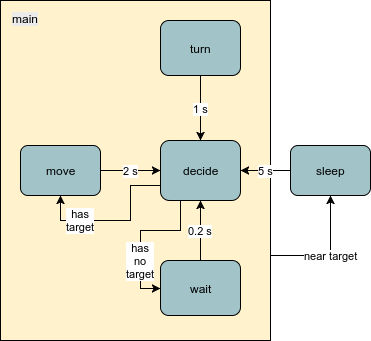

The diagram above was exported from draw.io. Its source (the exported page's mxGraphModel, read from the mxfile embedded in the PNG):
<mxGraphModel dx="1624" dy="809" grid="1" gridSize="10" guides="1" tooltips="1" connect="1" arrows="1" fold="1" page="1" pageScale="1" pageWidth="850" pageHeight="1100" background="#ffffff" math="0" shadow="0">
  <root>
    <mxCell id="0" />
    <mxCell id="1" parent="0" />
    <mxCell id="379c35eb0c1f094d-17" value="near target" style="edgeStyle=orthogonalEdgeStyle;rounded=0;html=1;exitX=1;exitY=0.75;entryX=0.5;entryY=1;jettySize=auto;orthogonalLoop=1;" edge="1" parent="1" source="379c35eb0c1f094d-7" target="379c35eb0c1f094d-6">
      <mxGeometry relative="1" as="geometry" />
    </mxCell>
    <mxCell id="379c35eb0c1f094d-7" value="" style="fillColor=#FFF2CC;html=1;" vertex="1" parent="1">
      <mxGeometry x="210" y="70" width="270" height="340" as="geometry" />
    </mxCell>
    <mxCell id="379c35eb0c1f094d-14" value="has&lt;div&gt;no&lt;/div&gt;&lt;div&gt;target&lt;/div&gt;" style="edgeStyle=orthogonalEdgeStyle;rounded=0;html=1;exitX=0.25;exitY=1;entryX=0;entryY=0.5;jettySize=auto;orthogonalLoop=1;" edge="1" parent="1" source="379c35eb0c1f094d-2" target="379c35eb0c1f094d-3">
      <mxGeometry x="0.3514" relative="1" as="geometry">
        <mxPoint as="offset" />
      </mxGeometry>
    </mxCell>
    <mxCell id="379c35eb0c1f094d-15" value="has&lt;div&gt;target&lt;/div&gt;" style="edgeStyle=orthogonalEdgeStyle;rounded=0;html=1;exitX=0;exitY=0.75;entryX=0.5;entryY=1;jettySize=auto;orthogonalLoop=1;" edge="1" parent="1" source="379c35eb0c1f094d-2" target="379c35eb0c1f094d-5">
      <mxGeometry x="0.4375" relative="1" as="geometry">
        <mxPoint as="offset" />
      </mxGeometry>
    </mxCell>
    <mxCell id="379c35eb0c1f094d-2" value="decide" style="rounded=1;fillColor=#A2C4C9;html=1;" vertex="1" parent="1">
      <mxGeometry x="370" y="210" width="80" height="60" as="geometry" />
    </mxCell>
    <mxCell id="379c35eb0c1f094d-8" value="0.2 s" style="edgeStyle=orthogonalEdgeStyle;rounded=0;html=1;jettySize=auto;orthogonalLoop=1;" edge="1" parent="1" source="379c35eb0c1f094d-3" target="379c35eb0c1f094d-2">
      <mxGeometry relative="1" as="geometry" />
    </mxCell>
    <mxCell id="379c35eb0c1f094d-3" value="wait" style="rounded=1;fillColor=#A2C4C9;html=1;" vertex="1" parent="1">
      <mxGeometry x="370" y="330" width="80" height="55" as="geometry" />
    </mxCell>
    <mxCell id="379c35eb0c1f094d-11" value="1 s" style="edgeStyle=orthogonalEdgeStyle;rounded=0;html=1;jettySize=auto;orthogonalLoop=1;" edge="1" parent="1" source="379c35eb0c1f094d-4" target="379c35eb0c1f094d-2">
      <mxGeometry relative="1" as="geometry" />
    </mxCell>
    <mxCell id="379c35eb0c1f094d-4" value="turn" style="rounded=1;fillColor=#A2C4C9;html=1;" vertex="1" parent="1">
      <mxGeometry x="370" y="90" width="80" height="55" as="geometry" />
    </mxCell>
    <mxCell id="379c35eb0c1f094d-9" value="2 s" style="edgeStyle=orthogonalEdgeStyle;rounded=0;html=1;jettySize=auto;orthogonalLoop=1;" edge="1" parent="1" source="379c35eb0c1f094d-5" target="379c35eb0c1f094d-2">
      <mxGeometry relative="1" as="geometry" />
    </mxCell>
    <mxCell id="379c35eb0c1f094d-5" value="move" style="rounded=1;fillColor=#A2C4C9;html=1;" vertex="1" parent="1">
      <mxGeometry x="230" y="215" width="80" height="50" as="geometry" />
    </mxCell>
    <mxCell id="379c35eb0c1f094d-10" value="5 s" style="edgeStyle=orthogonalEdgeStyle;rounded=0;html=1;jettySize=auto;orthogonalLoop=1;" edge="1" parent="1" source="379c35eb0c1f094d-6" target="379c35eb0c1f094d-2">
      <mxGeometry relative="1" as="geometry" />
    </mxCell>
    <mxCell id="379c35eb0c1f094d-6" value="sleep" style="rounded=1;fillColor=#A2C4C9;html=1;" vertex="1" parent="1">
      <mxGeometry x="500" y="215" width="80" height="50" as="geometry" />
    </mxCell>
    <mxCell id="379c35eb0c1f094d-12" value="&lt;span style=&quot;color: rgb(0, 0, 0); font-family: Helvetica; font-size: 12px; font-style: normal; font-variant-ligatures: normal; font-variant-caps: normal; font-weight: normal; letter-spacing: normal; orphans: 2; text-align: center; text-indent: 0px; text-transform: none; white-space: nowrap; widows: 2; word-spacing: 0px; -webkit-text-stroke-width: 0px; background-color: rgb(235, 235, 235); display: inline !important; float: none;&quot;&gt;main&lt;/span&gt;" style="text;html=1;fillColor=none;" vertex="1" parent="1">
      <mxGeometry x="220" y="75" width="50" height="30" as="geometry" />
    </mxCell>
  </root>
</mxGraphModel>